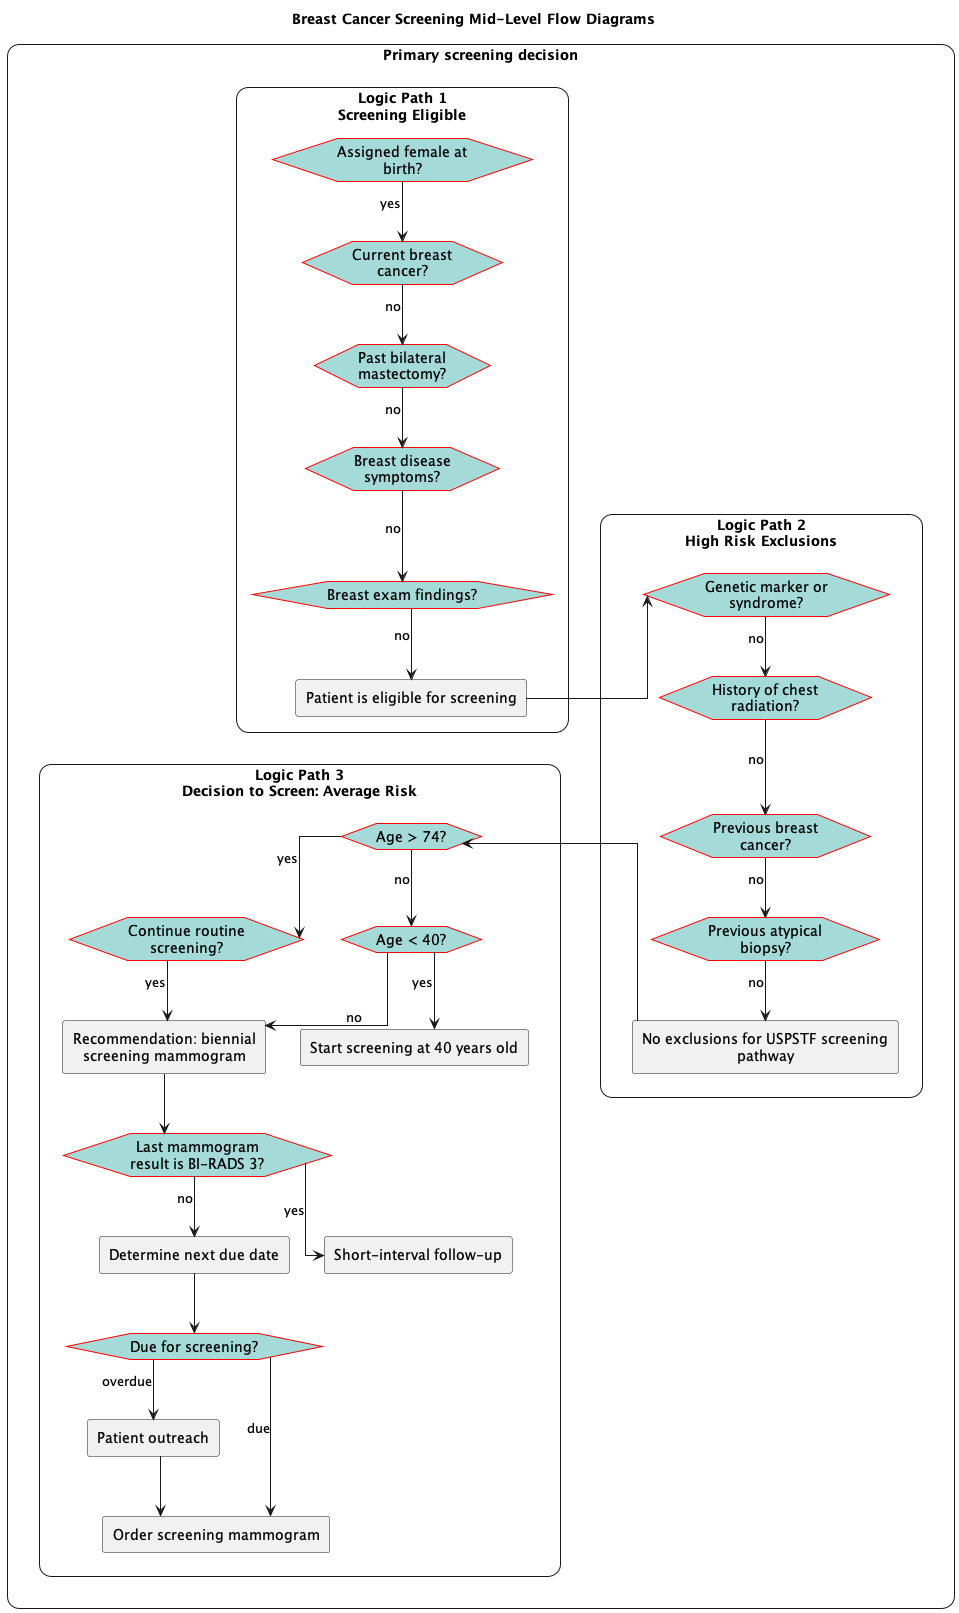

The diagram above was rendered by PlantUML. Its source (embedded in the PNG):
@startuml
skinparam linetype ortho
hide stereotype
<style>
    .main {
        RoundCorner 25
        HorizontalAlignment center       
    }
    .roundbox {        
        FontStyle bold      
        HorizontalAlignment center 
        RoundCorner 25
    }    
    label {
        FontStyle bold
        HorizontalAlignment center
    }  
</style> 
title "Breast Cancer Screening Mid-Level Flow Diagrams"
rectangle "Primary screening decision" <<main>> {
    rectangle "Logic Path 1\nScreening Eligible" <<roundbox>> as path_1 {
        !include flow-ScreeningEligible.plantuml
    } 
    rectangle "Logic Path 2\nHigh Risk Exclusions" <<roundbox>> as path_2 {
        !include flow-HighRiskExclusions.plantuml
    }
    rectangle "Logic Path 3\nDecision to Screen: Average Risk" <<roundbox>> as path_3 {
        !include flow-DecisionToScreen.plantuml
    }
    act_eligible-up->eve_geneticrisk
    eve_AgeOver74<--left-act_noexclusions
    act_eligible-[hidden]d->eve_AgeOver74
    path_2-[hidden]l->path_3
    remove <<end>>
} 
@enduml